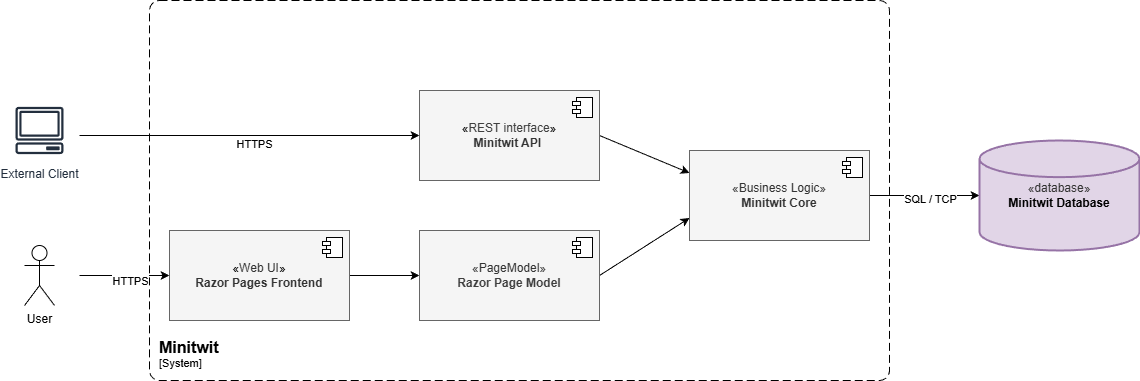

The diagram above was exported from draw.io. Its source (the exported page's mxGraphModel, read from the mxfile embedded in the PNG):
<mxGraphModel dx="1429" dy="562" grid="1" gridSize="10" guides="1" tooltips="1" connect="1" arrows="1" fold="1" page="1" pageScale="1" pageWidth="1200" pageHeight="1920" math="0" shadow="0">
  <root>
    <mxCell id="0" />
    <mxCell id="1" parent="0" />
    <object placeholders="1" c4Name="Minitwit" c4Type="SystemScopeBoundary" c4Application="System" label="&lt;font style=&quot;font-size: 16px&quot;&gt;&lt;b&gt;&lt;div style=&quot;text-align: left&quot;&gt;%c4Name%&lt;/div&gt;&lt;/b&gt;&lt;/font&gt;&lt;div style=&quot;text-align: left&quot;&gt;[%c4Application%]&lt;/div&gt;" id="12">
      <mxCell style="rounded=1;fontSize=11;whiteSpace=wrap;html=1;dashed=1;arcSize=20;labelBackgroundColor=none;align=left;verticalAlign=bottom;labelBorderColor=none;spacingTop=0;spacing=10;dashPattern=8 4;metaEdit=1;rotatable=0;perimeter=rectanglePerimeter;noLabel=0;labelPadding=0;allowArrows=0;connectable=0;expand=0;recursiveResize=0;editable=1;pointerEvents=0;absoluteArcSize=1;points=[[0.25,0,0],[0.5,0,0],[0.75,0,0],[1,0.25,0],[1,0.5,0],[1,0.75,0],[0.75,1,0],[0.5,1,0],[0.25,1,0],[0,0.75,0],[0,0.5,0],[0,0.25,0]];" parent="1" vertex="1">
        <mxGeometry x="170" y="190" width="740" height="380" as="geometry" />
      </mxCell>
    </object>
    <mxCell id="9" style="edgeStyle=none;html=1;exitX=1;exitY=0.5;exitDx=0;exitDy=0;entryX=0;entryY=0.5;entryDx=0;entryDy=0;" parent="1" source="2" target="6" edge="1">
      <mxGeometry relative="1" as="geometry" />
    </mxCell>
    <mxCell id="2" value="&lt;span style=&quot;color: rgb(0, 0, 0);&quot;&gt;«&lt;/span&gt;Web UI&lt;span style=&quot;color: rgb(0, 0, 0);&quot;&gt;»&lt;/span&gt;&lt;br&gt;&lt;b&gt;Razor Pages Frontend&lt;/b&gt;" style="html=1;dropTarget=0;whiteSpace=wrap;fillColor=#f5f5f5;fontColor=#333333;strokeColor=#666666;" parent="1" vertex="1">
      <mxGeometry x="190" y="420" width="180" height="90" as="geometry" />
    </mxCell>
    <mxCell id="3" value="" style="shape=module;jettyWidth=8;jettyHeight=4;" parent="2" vertex="1">
      <mxGeometry x="1" width="20" height="20" relative="1" as="geometry">
        <mxPoint x="-27" y="7" as="offset" />
      </mxGeometry>
    </mxCell>
    <mxCell id="18" style="edgeStyle=none;html=1;entryX=0;entryY=0.25;entryDx=0;entryDy=0;exitX=1;exitY=0.5;exitDx=0;exitDy=0;" parent="1" source="4" target="22" edge="1">
      <mxGeometry relative="1" as="geometry">
        <mxPoint x="480" y="590" as="targetPoint" />
      </mxGeometry>
    </mxCell>
    <mxCell id="4" value="&lt;div&gt;&lt;div style=&quot;scrollbar-color: rgb(226, 226, 226) rgb(251, 251, 251); color: rgb(63, 63, 63);&quot;&gt;&lt;span style=&quot;scrollbar-color: rgb(226, 226, 226) rgb(251, 251, 251); background-color: transparent; color: rgb(0, 0, 0);&quot;&gt;«&lt;/span&gt;REST interface&lt;span style=&quot;scrollbar-color: rgb(226, 226, 226) rgb(251, 251, 251); background-color: transparent; color: rgb(0, 0, 0);&quot;&gt;»&lt;/span&gt;&lt;/div&gt;&lt;b style=&quot;scrollbar-color: rgb(226, 226, 226) rgb(251, 251, 251); color: rgb(63, 63, 63);&quot;&gt;&lt;/b&gt;&lt;/div&gt;&lt;div&gt;&lt;b style=&quot;background-color: transparent;&quot;&gt;Minitwit API&amp;nbsp;&lt;/b&gt;&lt;/div&gt;" style="html=1;dropTarget=0;whiteSpace=wrap;fillColor=#f5f5f5;strokeColor=#666666;fontColor=#333333;" parent="1" vertex="1">
      <mxGeometry x="440" y="280" width="180" height="90" as="geometry" />
    </mxCell>
    <mxCell id="5" value="" style="shape=module;jettyWidth=8;jettyHeight=4;" parent="4" vertex="1">
      <mxGeometry x="1" width="20" height="20" relative="1" as="geometry">
        <mxPoint x="-27" y="7" as="offset" />
      </mxGeometry>
    </mxCell>
    <mxCell id="13" style="edgeStyle=none;html=1;exitX=1;exitY=0.5;exitDx=0;exitDy=0;entryX=0;entryY=0.5;entryDx=0;entryDy=0;entryPerimeter=0;" parent="1" source="22" target="8" edge="1">
      <mxGeometry relative="1" as="geometry" />
    </mxCell>
    <mxCell id="14" value="SQL / TCP" style="edgeLabel;html=1;align=center;verticalAlign=middle;resizable=0;points=[];" parent="13" vertex="1" connectable="0">
      <mxGeometry x="0.0287" y="-3" relative="1" as="geometry">
        <mxPoint x="3" as="offset" />
      </mxGeometry>
    </mxCell>
    <mxCell id="24" style="edgeStyle=none;html=1;entryX=0;entryY=0.75;entryDx=0;entryDy=0;exitX=1;exitY=0.5;exitDx=0;exitDy=0;" parent="1" source="6" target="22" edge="1">
      <mxGeometry relative="1" as="geometry" />
    </mxCell>
    <mxCell id="6" value="&lt;div&gt;&lt;b style=&quot;color: rgb(63, 63, 63); scrollbar-color: rgb(226, 226, 226) rgb(251, 251, 251);&quot;&gt;&lt;span style=&quot;color: rgb(51, 51, 51); font-weight: 400;&quot;&gt;«PageModel»&lt;/span&gt;&lt;br style=&quot;color: rgb(63, 63, 63); scrollbar-color: rgb(226, 226, 226) rgb(251, 251, 251); font-weight: 400;&quot;&gt;&lt;/b&gt;&lt;/div&gt;&lt;b style=&quot;color: rgb(63, 63, 63); scrollbar-color: rgb(226, 226, 226) rgb(251, 251, 251);&quot;&gt;Razor Page Model&lt;/b&gt;" style="html=1;dropTarget=0;whiteSpace=wrap;fillColor=#f5f5f5;fontColor=#333333;strokeColor=#666666;" parent="1" vertex="1">
      <mxGeometry x="440" y="420" width="180" height="90" as="geometry" />
    </mxCell>
    <mxCell id="7" value="" style="shape=module;jettyWidth=8;jettyHeight=4;" parent="6" vertex="1">
      <mxGeometry x="1" width="20" height="20" relative="1" as="geometry">
        <mxPoint x="-27" y="7" as="offset" />
      </mxGeometry>
    </mxCell>
    <mxCell id="8" value="&lt;div&gt;&lt;span style=&quot;color: rgb(51, 51, 51);&quot;&gt;«database»&lt;/span&gt;&lt;br style=&quot;color: rgb(63, 63, 63); scrollbar-color: rgb(226, 226, 226) rgb(251, 251, 251);&quot;&gt;&lt;/div&gt;&lt;b&gt;Minitwit Database&lt;/b&gt;" style="strokeWidth=2;html=1;shape=mxgraph.flowchart.database;whiteSpace=wrap;fillColor=#e1d5e7;strokeColor=#9673a6;" parent="1" vertex="1">
      <mxGeometry x="1000" y="330" width="160" height="110" as="geometry" />
    </mxCell>
    <mxCell id="22" value="«Business Logic»&lt;br&gt;&lt;b&gt;Minitwit Core&lt;/b&gt;" style="html=1;dropTarget=0;whiteSpace=wrap;fillColor=#f5f5f5;fontColor=#333333;strokeColor=#666666;" parent="1" vertex="1">
      <mxGeometry x="710" y="340" width="180" height="90" as="geometry" />
    </mxCell>
    <mxCell id="23" value="" style="shape=module;jettyWidth=8;jettyHeight=4;" parent="22" vertex="1">
      <mxGeometry x="1" width="20" height="20" relative="1" as="geometry">
        <mxPoint x="-27" y="7" as="offset" />
      </mxGeometry>
    </mxCell>
    <mxCell id="28" style="edgeStyle=none;html=1;entryX=0;entryY=0.5;entryDx=0;entryDy=0;" parent="1" target="4" edge="1">
      <mxGeometry relative="1" as="geometry">
        <mxPoint x="100" y="325" as="sourcePoint" />
      </mxGeometry>
    </mxCell>
    <mxCell id="29" value="HTTPS" style="edgeLabel;html=1;align=center;verticalAlign=middle;resizable=0;points=[];" parent="28" vertex="1" connectable="0">
      <mxGeometry x="-0.0285" y="-9" relative="1" as="geometry">
        <mxPoint x="9" y="-1" as="offset" />
      </mxGeometry>
    </mxCell>
    <mxCell id="33" value="External Client" style="sketch=0;outlineConnect=0;fontColor=#232F3E;gradientColor=none;strokeColor=#232F3E;fillColor=#ffffff;dashed=0;verticalLabelPosition=bottom;verticalAlign=top;align=center;html=1;fontSize=12;fontStyle=0;aspect=fixed;shape=mxgraph.aws4.resourceIcon;resIcon=mxgraph.aws4.client;" parent="1" vertex="1">
      <mxGeometry x="30" y="290" width="60" height="60" as="geometry" />
    </mxCell>
    <mxCell id="36" value="" style="edgeStyle=none;html=1;entryX=0;entryY=0.5;entryDx=0;entryDy=0;" parent="1" target="2" edge="1">
      <mxGeometry relative="1" as="geometry">
        <mxPoint x="100" y="465" as="sourcePoint" />
      </mxGeometry>
    </mxCell>
    <mxCell id="37" value="HTTPS" style="edgeLabel;html=1;align=center;verticalAlign=middle;resizable=0;points=[];" parent="36" vertex="1" connectable="0">
      <mxGeometry x="0.006" y="-5" relative="1" as="geometry">
        <mxPoint x="5" as="offset" />
      </mxGeometry>
    </mxCell>
    <mxCell id="34" value="User" style="shape=umlActor;verticalLabelPosition=bottom;verticalAlign=top;html=1;outlineConnect=0;" parent="1" vertex="1">
      <mxGeometry x="45" y="435" width="30" height="60" as="geometry" />
    </mxCell>
  </root>
</mxGraphModel>